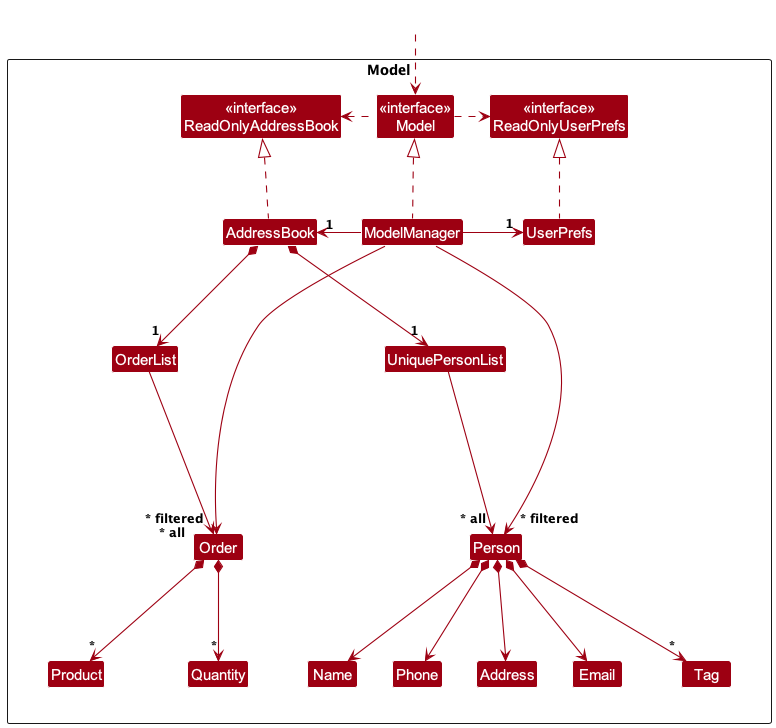

The diagram above was rendered by PlantUML. Its source (embedded in the PNG):
@startuml
!include style.puml
skinparam arrowThickness 1.1
skinparam arrowColor MODEL_COLOR
skinparam classBackgroundColor MODEL_COLOR

Package Model as ModelPackage <<Rectangle>>{
Class "<<interface>>\nReadOnlyAddressBook" as ReadOnlyAddressBook
Class "<<interface>>\nReadOnlyUserPrefs" as ReadOnlyUserPrefs
Class "<<interface>>\nModel" as Model
Class AddressBook
Class ModelManager
Class UserPrefs

Class UniquePersonList
Class Person
Class Address
Class Email
Class Name
Class Phone
Class Tag

Class OrderList
Class Order
Class Product
Class Quantity

Class I #FFFFFF
}

Class HiddenOutside #FFFFFF
HiddenOutside ..> Model

AddressBook .up.|> ReadOnlyAddressBook

ModelManager .up.|> Model
Model .right.> ReadOnlyUserPrefs
Model .left.> ReadOnlyAddressBook
ModelManager -left-> "1" AddressBook
ModelManager -right-> "1" UserPrefs
UserPrefs .up.|> ReadOnlyUserPrefs

AddressBook *--> "1" UniquePersonList
UniquePersonList --> "~* all" Person
Person *--> Name
Person *--> Phone
Person *--> Email
Person *--> Address
Person *--> "*" Tag

AddressBook *--> "1" OrderList
OrderList --> "~* all" Order
Order *--> "*" Product
Order *--> "*" Quantity

Person -[hidden]up--> I
UniquePersonList -[hidden]right-> I

Name -[hidden]right-> Phone
Phone -[hidden]right-> Address
Address -[hidden]right-> Email

Order -[hidden]up--> I
OrderList -[hidden]right-> I

Product -[hidden]left-> Quantity

ModelManager --> "~* filtered" Person
ModelManager --> "~* filtered" Order
@enduml